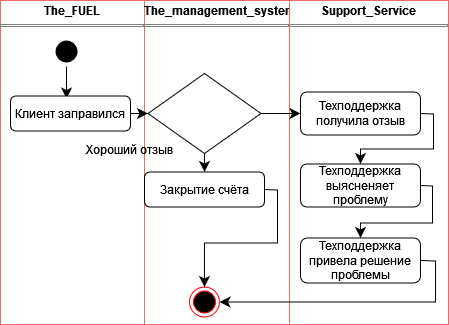

The diagram above was exported from draw.io. Its source (the exported page's mxGraphModel, read from the mxfile embedded in the PNG):
<mxGraphModel dx="303" dy="381" grid="0" gridSize="10" guides="1" tooltips="1" connect="1" arrows="1" fold="1" page="0" pageScale="1" pageWidth="850" pageHeight="1100" math="0" shadow="0">
  <root>
    <mxCell id="0" />
    <mxCell id="1" parent="0" />
    <mxCell id="X5BnyZVDIC1jv-tfb7gH-36" value="&lt;p style=&quot;margin:0px;margin-top:4px;text-align:center;&quot;&gt;&lt;b&gt;The_FUEL&lt;/b&gt;&lt;/p&gt;&lt;hr size=&quot;1&quot; style=&quot;border-style:solid;&quot;&gt;&lt;div style=&quot;height:2px;&quot;&gt;&lt;/div&gt;" style="verticalAlign=top;align=left;overflow=fill;html=1;whiteSpace=wrap;movable=1;resizable=1;rotatable=1;deletable=1;editable=1;locked=0;connectable=1;strokeColor=#EA6B66;" vertex="1" parent="1">
      <mxGeometry x="547" y="579" width="144" height="324" as="geometry" />
    </mxCell>
    <mxCell id="X5BnyZVDIC1jv-tfb7gH-37" value="&lt;p style=&quot;margin:0px;margin-top:4px;text-align:center;&quot;&gt;&lt;b&gt;Support_Service&lt;/b&gt;&lt;/p&gt;&lt;hr size=&quot;1&quot; style=&quot;border-style:solid;&quot;&gt;&lt;div style=&quot;height:2px;&quot;&gt;&lt;/div&gt;" style="verticalAlign=top;align=left;overflow=fill;html=1;whiteSpace=wrap;movable=1;resizable=1;rotatable=1;deletable=1;editable=1;locked=0;connectable=1;strokeColor=#EA6B66;" vertex="1" parent="1">
      <mxGeometry x="836" y="579" width="159" height="324" as="geometry" />
    </mxCell>
    <mxCell id="X5BnyZVDIC1jv-tfb7gH-38" value="&lt;p style=&quot;margin:0px;margin-top:4px;text-align:center;&quot;&gt;&lt;b&gt;The_management_system&lt;/b&gt;&lt;/p&gt;&lt;hr size=&quot;1&quot; style=&quot;border-style:solid;&quot;&gt;&lt;div style=&quot;height:2px;&quot;&gt;&lt;/div&gt;" style="verticalAlign=top;align=left;overflow=fill;html=1;whiteSpace=wrap;movable=1;resizable=1;rotatable=1;deletable=1;editable=1;locked=0;connectable=1;strokeColor=#EA6B66;" vertex="1" parent="1">
      <mxGeometry x="691" y="579" width="145" height="324" as="geometry" />
    </mxCell>
    <mxCell id="X5BnyZVDIC1jv-tfb7gH-39" style="edgeStyle=none;curved=0;rounded=0;orthogonalLoop=1;jettySize=auto;html=1;exitX=0.5;exitY=1;exitDx=0;exitDy=0;entryX=0.5;entryY=0;entryDx=0;entryDy=0;fontSize=12;startSize=8;endSize=8;movable=1;resizable=1;rotatable=1;deletable=1;editable=1;locked=0;connectable=1;" edge="1" parent="1" source="X5BnyZVDIC1jv-tfb7gH-50" target="X5BnyZVDIC1jv-tfb7gH-54">
      <mxGeometry relative="1" as="geometry">
        <Array as="points" />
        <mxPoint x="811" y="862.5" as="sourcePoint" />
        <mxPoint x="741" y="943.5" as="targetPoint" />
      </mxGeometry>
    </mxCell>
    <mxCell id="X5BnyZVDIC1jv-tfb7gH-40" style="edgeStyle=none;curved=1;rounded=0;orthogonalLoop=1;jettySize=auto;html=1;exitX=1;exitY=0.5;exitDx=0;exitDy=0;entryX=0;entryY=0.5;entryDx=0;entryDy=0;fontSize=12;startSize=8;endSize=8;movable=1;resizable=1;rotatable=1;deletable=1;editable=1;locked=0;connectable=1;" edge="1" parent="1" source="X5BnyZVDIC1jv-tfb7gH-50" target="X5BnyZVDIC1jv-tfb7gH-55">
      <mxGeometry relative="1" as="geometry">
        <mxPoint x="811" y="832.5" as="sourcePoint" />
        <mxPoint x="925" y="832.5" as="targetPoint" />
      </mxGeometry>
    </mxCell>
    <mxCell id="X5BnyZVDIC1jv-tfb7gH-41" style="edgeStyle=none;curved=0;rounded=0;orthogonalLoop=1;jettySize=auto;html=1;exitX=1;exitY=0.5;exitDx=0;exitDy=0;entryX=1;entryY=0.5;entryDx=0;entryDy=0;fontSize=12;startSize=8;endSize=8;movable=1;resizable=1;rotatable=1;deletable=1;editable=1;locked=0;connectable=1;" edge="1" parent="1" source="X5BnyZVDIC1jv-tfb7gH-57" target="X5BnyZVDIC1jv-tfb7gH-48">
      <mxGeometry relative="1" as="geometry">
        <Array as="points">
          <mxPoint x="982" y="839.5" />
          <mxPoint x="982" y="880.5" />
        </Array>
        <mxPoint x="1065" y="1182.5" as="sourcePoint" />
      </mxGeometry>
    </mxCell>
    <mxCell id="X5BnyZVDIC1jv-tfb7gH-42" style="edgeStyle=none;curved=0;rounded=0;orthogonalLoop=1;jettySize=auto;html=1;exitX=0.5;exitY=1;exitDx=0;exitDy=0;entryX=0.5;entryY=0;entryDx=0;entryDy=0;fontSize=12;startSize=8;endSize=8;movable=1;resizable=1;rotatable=1;deletable=1;editable=1;locked=0;connectable=1;" edge="1" parent="1" source="X5BnyZVDIC1jv-tfb7gH-43">
      <mxGeometry relative="1" as="geometry">
        <mxPoint x="613" y="677" as="targetPoint" />
      </mxGeometry>
    </mxCell>
    <mxCell id="X5BnyZVDIC1jv-tfb7gH-43" value="" style="ellipse;html=1;shape=endState;fillColor=#000000;strokeColor=none;movable=1;resizable=1;rotatable=1;deletable=1;editable=1;locked=0;connectable=1;" vertex="1" parent="1">
      <mxGeometry x="598" y="615" width="30" height="30" as="geometry" />
    </mxCell>
    <mxCell id="X5BnyZVDIC1jv-tfb7gH-44" style="edgeStyle=none;curved=0;rounded=0;orthogonalLoop=1;jettySize=auto;html=1;exitX=1;exitY=0.5;exitDx=0;exitDy=0;entryX=0.5;entryY=0;entryDx=0;entryDy=0;fontSize=12;startSize=8;endSize=8;movable=1;resizable=1;rotatable=1;deletable=1;editable=1;locked=0;connectable=1;" edge="1" parent="1" source="X5BnyZVDIC1jv-tfb7gH-54" target="X5BnyZVDIC1jv-tfb7gH-48">
      <mxGeometry relative="1" as="geometry">
        <Array as="points">
          <mxPoint x="824" y="768.5" />
          <mxPoint x="824" y="821.5" />
          <mxPoint x="751" y="821.5" />
        </Array>
        <mxPoint x="811" y="1033.5" as="sourcePoint" />
      </mxGeometry>
    </mxCell>
    <mxCell id="X5BnyZVDIC1jv-tfb7gH-46" style="edgeStyle=none;curved=0;rounded=0;orthogonalLoop=1;jettySize=auto;html=1;exitX=1;exitY=0.5;exitDx=0;exitDy=0;entryX=0.5;entryY=0;entryDx=0;entryDy=0;fontSize=12;startSize=8;endSize=8;movable=1;resizable=1;rotatable=1;deletable=1;editable=1;locked=0;connectable=1;" edge="1" parent="1" source="X5BnyZVDIC1jv-tfb7gH-55" target="X5BnyZVDIC1jv-tfb7gH-56">
      <mxGeometry relative="1" as="geometry">
        <Array as="points">
          <mxPoint x="980" y="692.5" />
          <mxPoint x="980" y="727.5" />
          <mxPoint x="907" y="727.5" />
        </Array>
        <mxPoint x="975" y="862.5" as="sourcePoint" />
        <mxPoint x="905" y="934.5" as="targetPoint" />
      </mxGeometry>
    </mxCell>
    <mxCell id="X5BnyZVDIC1jv-tfb7gH-47" style="edgeStyle=none;curved=0;rounded=0;orthogonalLoop=1;jettySize=auto;html=1;exitX=1;exitY=0.5;exitDx=0;exitDy=0;entryX=0.5;entryY=0;entryDx=0;entryDy=0;fontSize=12;startSize=8;endSize=8;movable=1;resizable=1;rotatable=1;deletable=1;editable=1;locked=0;connectable=1;" edge="1" parent="1" source="X5BnyZVDIC1jv-tfb7gH-56" target="X5BnyZVDIC1jv-tfb7gH-57">
      <mxGeometry relative="1" as="geometry">
        <Array as="points">
          <mxPoint x="979" y="764.5" />
          <mxPoint x="979" y="801.5" />
          <mxPoint x="907" y="801.5" />
        </Array>
        <mxPoint x="975" y="1009.5" as="sourcePoint" />
        <mxPoint x="905" y="1080.5" as="targetPoint" />
      </mxGeometry>
    </mxCell>
    <mxCell id="X5BnyZVDIC1jv-tfb7gH-48" value="" style="ellipse;html=1;shape=endState;fillColor=#000000;strokeColor=#ff0000;movable=1;resizable=1;rotatable=1;deletable=1;editable=1;locked=0;connectable=1;" vertex="1" parent="1">
      <mxGeometry x="736" y="865.5" width="30" height="30" as="geometry" />
    </mxCell>
    <mxCell id="X5BnyZVDIC1jv-tfb7gH-49" style="edgeStyle=none;curved=1;rounded=0;orthogonalLoop=1;jettySize=auto;html=1;exitX=1;exitY=0.5;exitDx=0;exitDy=0;entryX=0;entryY=0.5;entryDx=0;entryDy=0;fontSize=12;startSize=8;endSize=8;movable=1;resizable=1;rotatable=1;deletable=1;editable=1;locked=0;connectable=1;" edge="1" parent="1" source="X5BnyZVDIC1jv-tfb7gH-53" target="X5BnyZVDIC1jv-tfb7gH-50">
      <mxGeometry relative="1" as="geometry">
        <mxPoint x="606" y="847.5" as="sourcePoint" />
        <mxPoint x="671" y="847.5" as="targetPoint" />
      </mxGeometry>
    </mxCell>
    <mxCell id="X5BnyZVDIC1jv-tfb7gH-50" value="" style="rhombus;whiteSpace=wrap;html=1;movable=1;resizable=1;rotatable=1;deletable=1;editable=1;locked=0;connectable=1;" vertex="1" parent="1">
      <mxGeometry x="694.5" y="652" width="113" height="80" as="geometry" />
    </mxCell>
    <mxCell id="X5BnyZVDIC1jv-tfb7gH-53" value="Клиент заправился" style="rounded=1;whiteSpace=wrap;html=1;movable=1;resizable=1;rotatable=1;deletable=1;editable=1;locked=0;connectable=1;" vertex="1" parent="1">
      <mxGeometry x="557" y="674.5" width="120" height="35" as="geometry" />
    </mxCell>
    <mxCell id="X5BnyZVDIC1jv-tfb7gH-54" value="Закрытие счёта" style="rounded=1;whiteSpace=wrap;html=1;movable=1;resizable=1;rotatable=1;deletable=1;editable=1;locked=0;connectable=1;" vertex="1" parent="1">
      <mxGeometry x="691" y="750.5" width="120" height="35" as="geometry" />
    </mxCell>
    <mxCell id="X5BnyZVDIC1jv-tfb7gH-55" value="Техподдержка получила отзыв" style="rounded=1;whiteSpace=wrap;html=1;movable=1;resizable=1;rotatable=1;deletable=1;editable=1;locked=0;connectable=1;" vertex="1" parent="1">
      <mxGeometry x="847" y="670.5" width="120" height="43" as="geometry" />
    </mxCell>
    <mxCell id="X5BnyZVDIC1jv-tfb7gH-56" value="Техподдержка выясненяет проблему" style="rounded=1;whiteSpace=wrap;html=1;movable=1;resizable=1;rotatable=1;deletable=1;editable=1;locked=0;connectable=1;" vertex="1" parent="1">
      <mxGeometry x="847" y="742.5" width="120" height="43" as="geometry" />
    </mxCell>
    <mxCell id="X5BnyZVDIC1jv-tfb7gH-57" value="Техподдержка привела решение проблемы" style="rounded=1;whiteSpace=wrap;html=1;movable=1;resizable=1;rotatable=1;deletable=1;editable=1;locked=0;connectable=1;" vertex="1" parent="1">
      <mxGeometry x="847" y="816.5" width="120" height="45" as="geometry" />
    </mxCell>
    <mxCell id="X5BnyZVDIC1jv-tfb7gH-58" value="Хороший отзыв" style="text;whiteSpace=wrap;html=1;" vertex="1" parent="1">
      <mxGeometry x="631" y="714.5" width="221" height="36" as="geometry" />
    </mxCell>
  </root>
</mxGraphModel>